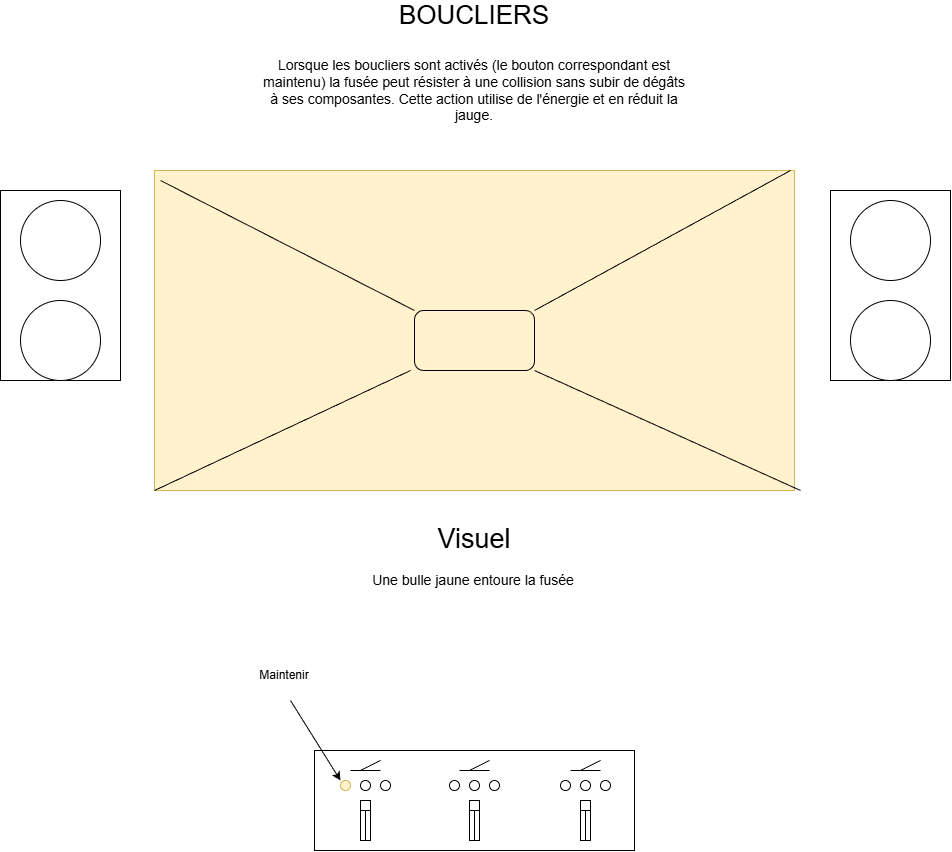

The diagram above was exported from draw.io. Its source (the exported page's mxGraphModel, read from the mxfile embedded in the PNG):
<mxGraphModel dx="3070" dy="3003" grid="1" gridSize="10" guides="1" tooltips="1" connect="1" arrows="1" fold="1" page="1" pageScale="1" pageWidth="827" pageHeight="1169" math="0" shadow="0">
  <root>
    <mxCell id="0" />
    <mxCell id="1" parent="0" />
    <mxCell id="7CN1n-LMVJ7XLH68aG_w-1" parent="1" style="rounded=0;whiteSpace=wrap;html=1;movable=1;resizable=1;rotatable=1;deletable=1;editable=1;locked=0;connectable=1;fillColor=#fff2cc;strokeColor=#d6b656;" value="" vertex="1">
      <mxGeometry height="320" width="640" x="94" y="200" as="geometry" />
    </mxCell>
    <mxCell id="7CN1n-LMVJ7XLH68aG_w-2" parent="1" style="rounded=0;whiteSpace=wrap;html=1;" value="" vertex="1">
      <mxGeometry height="190" width="120" x="-60" y="220" as="geometry" />
    </mxCell>
    <mxCell id="7CN1n-LMVJ7XLH68aG_w-3" parent="1" style="rounded=0;whiteSpace=wrap;html=1;" value="" vertex="1">
      <mxGeometry height="190" width="120" x="770" y="220" as="geometry" />
    </mxCell>
    <mxCell id="7CN1n-LMVJ7XLH68aG_w-4" parent="1" style="ellipse;whiteSpace=wrap;html=1;aspect=fixed;" value="" vertex="1">
      <mxGeometry height="80" width="80" x="-40" y="230" as="geometry" />
    </mxCell>
    <mxCell id="7CN1n-LMVJ7XLH68aG_w-5" parent="1" style="ellipse;whiteSpace=wrap;html=1;aspect=fixed;" value="" vertex="1">
      <mxGeometry height="80" width="80" x="-40" y="330" as="geometry" />
    </mxCell>
    <mxCell id="7CN1n-LMVJ7XLH68aG_w-6" parent="1" style="ellipse;whiteSpace=wrap;html=1;aspect=fixed;" value="" vertex="1">
      <mxGeometry height="80" width="80" x="790" y="330" as="geometry" />
    </mxCell>
    <mxCell id="7CN1n-LMVJ7XLH68aG_w-7" parent="1" style="ellipse;whiteSpace=wrap;html=1;aspect=fixed;" value="" vertex="1">
      <mxGeometry height="80" width="80" x="790" y="230" as="geometry" />
    </mxCell>
    <mxCell id="7CN1n-LMVJ7XLH68aG_w-8" parent="1" style="rounded=0;whiteSpace=wrap;html=1;movable=0;resizable=0;rotatable=0;deletable=0;editable=0;locked=1;connectable=0;" value="" vertex="1">
      <mxGeometry height="100" width="320" x="254" y="780" as="geometry" />
    </mxCell>
    <mxCell id="7CN1n-LMVJ7XLH68aG_w-9" edge="1" parent="1" style="endArrow=none;html=1;rounded=0;" value="">
      <mxGeometry height="50" relative="1" width="50" as="geometry">
        <mxPoint x="290" y="800" as="sourcePoint" />
        <mxPoint x="320" y="800" as="targetPoint" />
      </mxGeometry>
    </mxCell>
    <mxCell id="7CN1n-LMVJ7XLH68aG_w-10" edge="1" parent="1" style="endArrow=none;html=1;rounded=0;" value="">
      <mxGeometry height="50" relative="1" width="50" as="geometry">
        <mxPoint x="300" y="800" as="sourcePoint" />
        <mxPoint x="320" y="790" as="targetPoint" />
      </mxGeometry>
    </mxCell>
    <mxCell id="7CN1n-LMVJ7XLH68aG_w-11" edge="1" parent="1" style="endArrow=none;html=1;rounded=0;" value="">
      <mxGeometry height="50" relative="1" width="50" as="geometry">
        <mxPoint x="399" y="800" as="sourcePoint" />
        <mxPoint x="429" y="800" as="targetPoint" />
      </mxGeometry>
    </mxCell>
    <mxCell id="7CN1n-LMVJ7XLH68aG_w-12" edge="1" parent="1" style="endArrow=none;html=1;rounded=0;" value="">
      <mxGeometry height="50" relative="1" width="50" as="geometry">
        <mxPoint x="409" y="800" as="sourcePoint" />
        <mxPoint x="429" y="790" as="targetPoint" />
      </mxGeometry>
    </mxCell>
    <mxCell id="7CN1n-LMVJ7XLH68aG_w-13" edge="1" parent="1" style="endArrow=none;html=1;rounded=0;" value="">
      <mxGeometry height="50" relative="1" width="50" as="geometry">
        <mxPoint x="510" y="800" as="sourcePoint" />
        <mxPoint x="540" y="800" as="targetPoint" />
      </mxGeometry>
    </mxCell>
    <mxCell id="7CN1n-LMVJ7XLH68aG_w-14" edge="1" parent="1" style="endArrow=none;html=1;rounded=0;" value="">
      <mxGeometry height="50" relative="1" width="50" as="geometry">
        <mxPoint x="520" y="800" as="sourcePoint" />
        <mxPoint x="540" y="790" as="targetPoint" />
      </mxGeometry>
    </mxCell>
    <mxCell id="7CN1n-LMVJ7XLH68aG_w-15" parent="1" style="ellipse;whiteSpace=wrap;html=1;aspect=fixed;fillColor=#fff2cc;strokeColor=#d6b656;" value="" vertex="1">
      <mxGeometry height="10" width="10" x="280" y="810" as="geometry" />
    </mxCell>
    <mxCell id="7CN1n-LMVJ7XLH68aG_w-16" parent="1" style="ellipse;whiteSpace=wrap;html=1;aspect=fixed;" value="" vertex="1">
      <mxGeometry height="10" width="10" x="300" y="810" as="geometry" />
    </mxCell>
    <mxCell id="7CN1n-LMVJ7XLH68aG_w-17" parent="1" style="ellipse;whiteSpace=wrap;html=1;aspect=fixed;" value="" vertex="1">
      <mxGeometry height="10" width="10" x="320" y="810" as="geometry" />
    </mxCell>
    <mxCell id="7CN1n-LMVJ7XLH68aG_w-18" parent="1" style="ellipse;whiteSpace=wrap;html=1;aspect=fixed;" value="" vertex="1">
      <mxGeometry height="10" width="10" x="389" y="810" as="geometry" />
    </mxCell>
    <mxCell id="7CN1n-LMVJ7XLH68aG_w-19" parent="1" style="ellipse;whiteSpace=wrap;html=1;aspect=fixed;" value="" vertex="1">
      <mxGeometry height="10" width="10" x="409" y="810" as="geometry" />
    </mxCell>
    <mxCell id="7CN1n-LMVJ7XLH68aG_w-20" parent="1" style="ellipse;whiteSpace=wrap;html=1;aspect=fixed;" value="" vertex="1">
      <mxGeometry height="10" width="10" x="429" y="810" as="geometry" />
    </mxCell>
    <mxCell id="7CN1n-LMVJ7XLH68aG_w-21" parent="1" style="ellipse;whiteSpace=wrap;html=1;aspect=fixed;" value="" vertex="1">
      <mxGeometry height="10" width="10" x="500" y="810" as="geometry" />
    </mxCell>
    <mxCell id="7CN1n-LMVJ7XLH68aG_w-22" parent="1" style="ellipse;whiteSpace=wrap;html=1;aspect=fixed;" value="" vertex="1">
      <mxGeometry height="10" width="10" x="520" y="810" as="geometry" />
    </mxCell>
    <mxCell id="7CN1n-LMVJ7XLH68aG_w-23" parent="1" style="ellipse;whiteSpace=wrap;html=1;aspect=fixed;" value="" vertex="1">
      <mxGeometry height="10" width="10" x="540" y="810" as="geometry" />
    </mxCell>
    <mxCell id="7CN1n-LMVJ7XLH68aG_w-24" parent="1" style="rounded=0;whiteSpace=wrap;html=1;" value="" vertex="1">
      <mxGeometry height="40" width="10" x="300" y="830" as="geometry" />
    </mxCell>
    <mxCell id="7CN1n-LMVJ7XLH68aG_w-25" parent="1" style="rounded=0;whiteSpace=wrap;html=1;" value="" vertex="1">
      <mxGeometry height="10" width="10" x="300" y="830" as="geometry" />
    </mxCell>
    <mxCell id="7CN1n-LMVJ7XLH68aG_w-26" edge="1" parent="1" source="7CN1n-LMVJ7XLH68aG_w-24" style="endArrow=none;html=1;rounded=0;entryX=0.5;entryY=1;entryDx=0;entryDy=0;exitX=0.5;exitY=1;exitDx=0;exitDy=0;" target="7CN1n-LMVJ7XLH68aG_w-25" value="">
      <mxGeometry height="50" relative="1" width="50" as="geometry">
        <mxPoint x="300" y="880" as="sourcePoint" />
        <mxPoint x="350" y="830" as="targetPoint" />
      </mxGeometry>
    </mxCell>
    <mxCell id="7CN1n-LMVJ7XLH68aG_w-27" parent="1" style="rounded=0;whiteSpace=wrap;html=1;" value="" vertex="1">
      <mxGeometry height="40" width="10" x="409" y="830" as="geometry" />
    </mxCell>
    <mxCell id="7CN1n-LMVJ7XLH68aG_w-28" parent="1" style="rounded=0;whiteSpace=wrap;html=1;" value="" vertex="1">
      <mxGeometry height="10" width="10" x="409" y="830" as="geometry" />
    </mxCell>
    <mxCell id="7CN1n-LMVJ7XLH68aG_w-29" edge="1" parent="1" source="7CN1n-LMVJ7XLH68aG_w-27" style="endArrow=none;html=1;rounded=0;entryX=0.5;entryY=1;entryDx=0;entryDy=0;exitX=0.5;exitY=1;exitDx=0;exitDy=0;" target="7CN1n-LMVJ7XLH68aG_w-28" value="">
      <mxGeometry height="50" relative="1" width="50" as="geometry">
        <mxPoint x="409" y="880" as="sourcePoint" />
        <mxPoint x="459" y="830" as="targetPoint" />
      </mxGeometry>
    </mxCell>
    <mxCell id="7CN1n-LMVJ7XLH68aG_w-30" parent="1" style="rounded=0;whiteSpace=wrap;html=1;" value="" vertex="1">
      <mxGeometry height="40" width="10" x="520" y="830" as="geometry" />
    </mxCell>
    <mxCell id="7CN1n-LMVJ7XLH68aG_w-31" parent="1" style="rounded=0;whiteSpace=wrap;html=1;" value="" vertex="1">
      <mxGeometry height="10" width="10" x="520" y="830" as="geometry" />
    </mxCell>
    <mxCell id="7CN1n-LMVJ7XLH68aG_w-32" edge="1" parent="1" source="7CN1n-LMVJ7XLH68aG_w-30" style="endArrow=none;html=1;rounded=0;entryX=0.5;entryY=1;entryDx=0;entryDy=0;exitX=0.5;exitY=1;exitDx=0;exitDy=0;" target="7CN1n-LMVJ7XLH68aG_w-31" value="">
      <mxGeometry height="50" relative="1" width="50" as="geometry">
        <mxPoint x="520" y="880" as="sourcePoint" />
        <mxPoint x="570" y="830" as="targetPoint" />
      </mxGeometry>
    </mxCell>
    <mxCell id="7CN1n-LMVJ7XLH68aG_w-33" parent="1" style="text;html=1;whiteSpace=wrap;strokeColor=none;fillColor=none;align=center;verticalAlign=middle;rounded=0;" value="&lt;font style=&quot;font-size: 26px;&quot;&gt;BOUCLIERS&lt;/font&gt;" vertex="1">
      <mxGeometry height="30" width="60" x="384" y="30" as="geometry" />
    </mxCell>
    <mxCell id="7CN1n-LMVJ7XLH68aG_w-34" edge="1" parent="1" style="endArrow=classic;html=1;rounded=0;" value="">
      <mxGeometry height="50" relative="1" width="50" as="geometry">
        <mxPoint x="230" y="730" as="sourcePoint" />
        <mxPoint x="280" y="810" as="targetPoint" />
      </mxGeometry>
    </mxCell>
    <mxCell id="7CN1n-LMVJ7XLH68aG_w-36" parent="1" style="text;html=1;whiteSpace=wrap;strokeColor=none;fillColor=none;align=center;verticalAlign=middle;rounded=0;" value="Maintenir" vertex="1">
      <mxGeometry height="30" width="60" x="194" y="690" as="geometry" />
    </mxCell>
    <mxCell id="7CN1n-LMVJ7XLH68aG_w-37" parent="1" style="text;html=1;whiteSpace=wrap;strokeColor=none;fillColor=none;align=center;verticalAlign=middle;rounded=0;" value="&lt;font style=&quot;font-size: 14px;&quot;&gt;Lorsque les boucliers sont activés (le bouton correspondant est maintenu) la fusée peut résister à une collision sans subir de dégâts à ses composantes. Cette action utilise de l'énergie et en réduit la jauge.&lt;/font&gt;" vertex="1">
      <mxGeometry height="100" width="430" x="199" y="70" as="geometry" />
    </mxCell>
    <mxCell id="7CN1n-LMVJ7XLH68aG_w-38" edge="1" parent="1" style="endArrow=none;html=1;rounded=0;" value="">
      <mxGeometry height="50" relative="1" width="50" as="geometry">
        <mxPoint x="94" y="520" as="sourcePoint" />
        <mxPoint x="350" y="400" as="targetPoint" />
      </mxGeometry>
    </mxCell>
    <mxCell id="7CN1n-LMVJ7XLH68aG_w-39" edge="1" parent="1" source="7CN1n-LMVJ7XLH68aG_w-40" style="endArrow=none;html=1;rounded=0;exitX=0;exitY=0;exitDx=0;exitDy=0;" value="">
      <mxGeometry height="50" relative="1" width="50" as="geometry">
        <mxPoint x="340" y="330" as="sourcePoint" />
        <mxPoint x="100" y="210" as="targetPoint" />
      </mxGeometry>
    </mxCell>
    <mxCell id="7CN1n-LMVJ7XLH68aG_w-40" parent="1" style="rounded=1;whiteSpace=wrap;html=1;fillColor=#fff2cc;strokeColor=#000000;" value="" vertex="1">
      <mxGeometry height="60" width="120" x="354" y="340" as="geometry" />
    </mxCell>
    <mxCell id="7CN1n-LMVJ7XLH68aG_w-41" edge="1" parent="1" source="7CN1n-LMVJ7XLH68aG_w-40" style="endArrow=none;html=1;rounded=0;exitX=1;exitY=0;exitDx=0;exitDy=0;" value="">
      <mxGeometry height="50" relative="1" width="50" as="geometry">
        <mxPoint x="370" y="410" as="sourcePoint" />
        <mxPoint x="730" y="200" as="targetPoint" />
      </mxGeometry>
    </mxCell>
    <mxCell id="7CN1n-LMVJ7XLH68aG_w-42" edge="1" parent="1" source="7CN1n-LMVJ7XLH68aG_w-40" style="endArrow=none;html=1;rounded=0;exitX=1;exitY=1;exitDx=0;exitDy=0;" value="">
      <mxGeometry height="50" relative="1" width="50" as="geometry">
        <mxPoint x="370" y="410" as="sourcePoint" />
        <mxPoint x="740" y="520" as="targetPoint" />
      </mxGeometry>
    </mxCell>
    <mxCell id="7CN1n-LMVJ7XLH68aG_w-43" parent="1" style="text;html=1;whiteSpace=wrap;strokeColor=none;fillColor=none;align=center;verticalAlign=middle;rounded=0;" value="&lt;font style=&quot;font-size: 27px;&quot;&gt;Visuel&lt;/font&gt;" vertex="1">
      <mxGeometry height="30" width="60" x="384" y="554" as="geometry" />
    </mxCell>
    <mxCell id="7CN1n-LMVJ7XLH68aG_w-44" parent="1" style="text;html=1;whiteSpace=wrap;strokeColor=none;fillColor=none;align=center;verticalAlign=middle;rounded=0;" value="&lt;font style=&quot;font-size: 14px;&quot;&gt;Une bulle jaune entoure la fusée&lt;/font&gt;" vertex="1">
      <mxGeometry height="80" width="436" x="195" y="570" as="geometry" />
    </mxCell>
  </root>
</mxGraphModel>